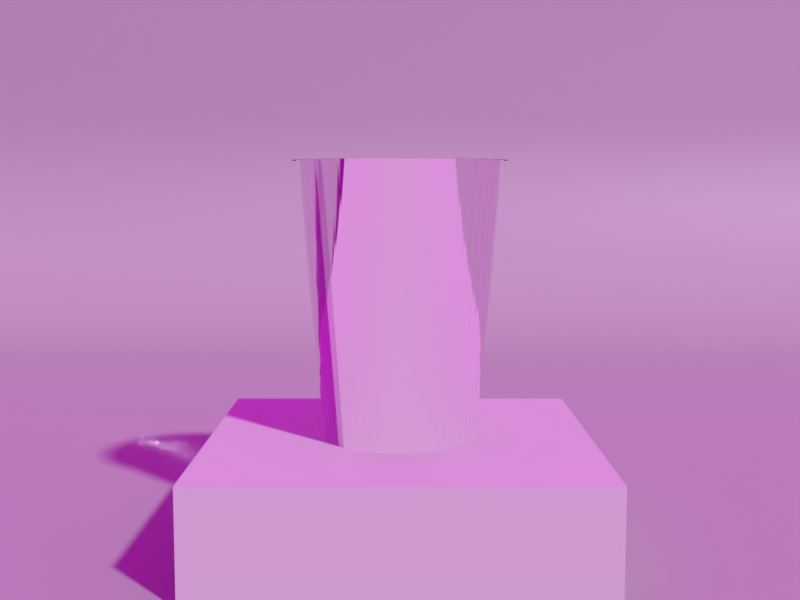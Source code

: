 # Source: sp07_tumbler_bounce_cap.blend  (saved by Blender 5.2.44; exported with 4.5.12 LTS)
import bpy
from mathutils import Matrix  # noqa: F401  (used for matrix-valued properties, if any)

bpy.ops.wm.read_factory_settings(use_empty=True)
scene = bpy.context.scene
scene.name = 'Scene'

# ---- collections
col_collection = bpy.data.collections.new('Collection'); scene.collection.children.link(col_collection)

# ---- images (referenced by path relative to the original .blend; pixels are not part of the script)
import os
ASSET_DIR = os.environ.get("B2B_ASSET_DIR", "")  # directory of the original .blend (textures are referenced by path, not embedded)
HERE = os.path.dirname(os.path.abspath(__file__))  # packed textures are extracted next to this script under _unpacked/

def load_image(name, relpath, width, height, colorspace="sRGB"):
    """Load a texture the original file referenced (path relative to the .blend, or extracted next to this script)."""
    p = next((c for c in (os.path.join(HERE, relpath), os.path.join(ASSET_DIR, relpath)) if relpath and os.path.exists(c)), "")
    if p:
        img = bpy.data.images.load(p, check_existing=True)
        img.name = name
    else:  # same state as the original file: an image datablock whose file is absent (Cycles renders it pink)
        img = bpy.data.images.new(name, width, height)
        img.source = "FILE"
        img.filepath = "//" + (relpath or name)
    img.colorspace_settings.name = colorspace
    return img
img_syferfontein_18d_clear_1k_hdr = load_image('syferfontein_18d_clear_1k.hdr', 'syferfontein_18d_clear_1k.hdr', 1024, 1024, 'Linear Rec.709')

# ---- materials (node trees are filled in below, after node groups)
mat_tablemat = bpy.data.materials.new('TableMat')
mat_tumblerglass = bpy.data.materials.new('TumblerGlass')
mat_plinth = bpy.data.materials.new('Plinth')

# ---- material node trees
mat_tablemat.use_nodes = True; mat_tablemat.node_tree.nodes.clear()
_N = mat_tablemat.node_tree.nodes; _L = mat_tablemat.node_tree.links
n0 = _N.new('ShaderNodeOutputMaterial'); n0.name = 'Material Output'; n0.location = (0, 0)
n1 = _N.new('ShaderNodeBsdfPrincipled'); n1.name = 'Principled BSDF'; n1.location = (0, 0)
n1.inputs[0].default_value = (0.3, 0.3, 0.3, 1.0)
n1.inputs[2].default_value = 0.6
n1.inputs[10].default_value = 0.005
_L.new(n1.outputs[0], n0.inputs[0])
n0.is_active_output = True
mat_tumblerglass.use_nodes = True; mat_tumblerglass.node_tree.nodes.clear()
_N = mat_tumblerglass.node_tree.nodes; _L = mat_tumblerglass.node_tree.links
n0 = _N.new('ShaderNodeOutputMaterial'); n0.name = 'Material Output'; n0.location = (0, 0)
n1 = _N.new('ShaderNodeBsdfGlass'); n1.name = 'Glass BSDF'; n1.location = (0, 0)
n1.width = 160
_L.new(n1.outputs[0], n0.inputs[0])
n0.is_active_output = True
mat_plinth.use_nodes = True; mat_plinth.node_tree.nodes.clear()
_N = mat_plinth.node_tree.nodes; _L = mat_plinth.node_tree.links
n0 = _N.new('ShaderNodeOutputMaterial'); n0.name = 'Material Output'; n0.location = (0, 0)
n1 = _N.new('ShaderNodeBsdfPrincipled'); n1.name = 'Principled BSDF'; n1.location = (0, 0)
n1.inputs[0].default_value = (0.45, 0.45, 0.45, 1.0)
n1.inputs[10].default_value = 0.005
_L.new(n1.outputs[0], n0.inputs[0])
n0.is_active_output = True

# ---- world
world_world = bpy.data.worlds.new('World'); scene.world = world_world
world_world.use_nodes = True; world_world.node_tree.nodes.clear()
_N = world_world.node_tree.nodes; _L = world_world.node_tree.links
n0 = _N.new('ShaderNodeOutputWorld'); n0.name = 'World Output'; n0.location = (0, 0)
n1 = _N.new('ShaderNodeBackground'); n1.name = 'Background'; n1.location = (0, 0)
n2 = _N.new('ShaderNodeTexEnvironment'); n2.name = 'Environment Texture'; n2.location = (0, 0)
n2.image = img_syferfontein_18d_clear_1k_hdr
n3 = _N.new('ShaderNodeTexCoord'); n3.name = 'Texture Coordinate'; n3.location = (0, 0)
n4 = _N.new('ShaderNodeMapping'); n4.name = 'Mapping'; n4.location = (0, 0)
n4.inputs[2].default_value = (0.0, 0.0, -1.292)
_L.new(n3.outputs[0], n4.inputs[0])
_L.new(n4.outputs[0], n2.inputs[0])
_L.new(n2.outputs[0], n1.inputs[0])
_L.new(n1.outputs[0], n0.inputs[0])
n0.is_active_output = True

# ---- cameras
cam_cam = bpy.data.cameras.new('Cam')

# ---- meshes
me_table = bpy.data.meshes.new('Table')
me_table.from_pydata([(-20.0, -8.0, 0.0), (-20.0, 5.5, 0.0), (-20.0, 5.826, 0.02139), (-20.0, 6.147, 0.08519), (-20.0, 6.457, 0.1903), (-20.0, 6.75, 0.3349), (-20.0, 7.022, 0.5166), (-20.0, 7.268, 0.7322), (-20.0, 7.483, 0.9781), (-20.0, 7.665, 1.25), (-20.0, 7.81, 1.543), (-20.0, 7.915, 1.853), (-20.0, 7.979, 2.174), (-20.0, 8.0, 2.5), (-20.0, 8.0, 4.0), (20.0, -8.0, 0.0), (20.0, 5.5, 0.0), (20.0, 5.826, 0.02139), (20.0, 6.147, 0.08519), (20.0, 6.457, 0.1903), (20.0, 6.75, 0.3349), (20.0, 7.022, 0.5166), (20.0, 7.268, 0.7322), (20.0, 7.483, 0.9781), (20.0, 7.665, 1.25), (20.0, 7.81, 1.543), (20.0, 7.915, 1.853), (20.0, 7.979, 2.174), (20.0, 8.0, 2.5), (20.0, 8.0, 4.0)], [], [(0, 15, 16, 1), (1, 16, 17, 2), (2, 17, 18, 3), (3, 18, 19, 4), (4, 19, 20, 5), (5, 20, 21, 6), (6, 21, 22, 7), (7, 22, 23, 8), (8, 23, 24, 9), (9, 24, 25, 10), (10, 25, 26, 11), (11, 26, 27, 12), (12, 27, 28, 13), (13, 28, 29, 14)])
me_table.polygons.foreach_set('use_smooth', [True] * 14)
me_table.materials.append(mat_tablemat)
me_table.update()
me_tumbler = bpy.data.meshes.new('Tumbler')
me_tumbler.from_pydata([(0.0, 0.0, 0.5), (0.36, 0.0, 0.5), (0.3583, 0.03529, 0.5), (0.3531, 0.07023, 0.5), (0.3445, 0.1045, 0.5), (0.3326, 0.1378, 0.5), (0.3175, 0.1697, 0.5), (0.2993, 0.2, 0.5), (0.2783, 0.2284, 0.5), (0.2546, 0.2546, 0.5), (0.2284, 0.2783, 0.5), (0.2, 0.2993, 0.5), (0.1697, 0.3175, 0.5), (0.1378, 0.3326, 0.5), (0.1045, 0.3445, 0.5), (0.07023, 0.3531, 0.5), (0.03529, 0.3583, 0.5), (2.204e-17, 0.36, 0.5), (-0.03529, 0.3583, 0.5), (-0.07023, 0.3531, 0.5), (-0.1045, 0.3445, 0.5), (-0.1378, 0.3326, 0.5), (-0.1697, 0.3175, 0.5), (-0.2, 0.2993, 0.5), (-0.2284, 0.2783, 0.5), (-0.2546, 0.2546, 0.5), (-0.2783, 0.2284, 0.5), (-0.2993, 0.2, 0.5), (-0.3175, 0.1697, 0.5), (-0.3326, 0.1378, 0.5), (-0.3445, 0.1045, 0.5), (-0.3531, 0.07023, 0.5), (-0.3583, 0.03529, 0.5), (-0.36, 4.409e-17, 0.5), (-0.3583, -0.03529, 0.5), (-0.3531, -0.07023, 0.5), (-0.3445, -0.1045, 0.5), (-0.3326, -0.1378, 0.5), (-0.3175, -0.1697, 0.5), (-0.2993, -0.2, 0.5), (-0.2783, -0.2284, 0.5), (-0.2546, -0.2546, 0.5), (-0.2284, -0.2783, 0.5), (-0.2, -0.2993, 0.5), (-0.1697, -0.3175, 0.5), (-0.1378, -0.3326, 0.5), (-0.1045, -0.3445, 0.5), (-0.07023, -0.3531, 0.5), (-0.03529, -0.3583, 0.5), (-6.613e-17, -0.36, 0.5), (0.03529, -0.3583, 0.5), (0.07023, -0.3531, 0.5), (0.1045, -0.3445, 0.5), (0.1378, -0.3326, 0.5), (0.1697, -0.3175, 0.5), (0.2, -0.2993, 0.5), (0.2284, -0.2783, 0.5), (0.2546, -0.2546, 0.5), (0.2783, -0.2284, 0.5), (0.2993, -0.2, 0.5), (0.3175, -0.1697, 0.5), (0.3326, -0.1378, 0.5), (0.3445, -0.1045, 0.5), (0.3531, -0.07023, 0.5), (0.3583, -0.03529, 0.5), (0.48, 0.0, 1.8), (0.4777, 0.04705, 1.8), (0.4708, 0.09364, 1.8), (0.4593, 0.1393, 1.8), (0.4435, 0.1837, 1.8), (0.4233, 0.2263, 1.8), (0.3991, 0.2667, 1.8), (0.371, 0.3045, 1.8), (0.3394, 0.3394, 1.8), (0.3045, 0.371, 1.8), (0.2667, 0.3991, 1.8), (0.2263, 0.4233, 1.8), (0.1837, 0.4435, 1.8), (0.1393, 0.4593, 1.8), (0.09364, 0.4708, 1.8), (0.04705, 0.4777, 1.8), (2.939e-17, 0.48, 1.8), (-0.04705, 0.4777, 1.8), (-0.09364, 0.4708, 1.8), (-0.1393, 0.4593, 1.8), (-0.1837, 0.4435, 1.8), (-0.2263, 0.4233, 1.8), (-0.2667, 0.3991, 1.8), (-0.3045, 0.371, 1.8), (-0.3394, 0.3394, 1.8), (-0.371, 0.3045, 1.8), (-0.3991, 0.2667, 1.8), (-0.4233, 0.2263, 1.8), (-0.4435, 0.1837, 1.8), (-0.4593, 0.1393, 1.8), (-0.4708, 0.09364, 1.8), (-0.4777, 0.04705, 1.8), (-0.48, 5.878e-17, 1.8), (-0.4777, -0.04705, 1.8), (-0.4708, -0.09364, 1.8), (-0.4593, -0.1393, 1.8), (-0.4435, -0.1837, 1.8), (-0.4233, -0.2263, 1.8), (-0.3991, -0.2667, 1.8), (-0.371, -0.3045, 1.8), (-0.3394, -0.3394, 1.8), (-0.3045, -0.371, 1.8), (-0.2667, -0.3991, 1.8), (-0.2263, -0.4233, 1.8), (-0.1837, -0.4435, 1.8), (-0.1393, -0.4593, 1.8), (-0.09364, -0.4708, 1.8), (-0.04705, -0.4777, 1.8), (-8.817e-17, -0.48, 1.8), (0.04705, -0.4777, 1.8), (0.09364, -0.4708, 1.8), (0.1393, -0.4593, 1.8), (0.1837, -0.4435, 1.8), (0.2263, -0.4233, 1.8), (0.2667, -0.3991, 1.8), (0.3045, -0.371, 1.8), (0.3394, -0.3394, 1.8), (0.371, -0.3045, 1.8), (0.3991, -0.2667, 1.8), (0.4233, -0.2263, 1.8), (0.4435, -0.1837, 1.8), (0.4593, -0.1393, 1.8), (0.4708, -0.09364, 1.8), (0.4777, -0.04705, 1.8), (0.5, 0.0, 1.8), (0.4976, 0.04901, 1.8), (0.4904, 0.09755, 1.8), (0.4785, 0.1451, 1.8), (0.4619, 0.1913, 1.8), (0.441, 0.2357, 1.8), (0.4157, 0.2778, 1.8), (0.3865, 0.3172, 1.8), (0.3536, 0.3536, 1.8), (0.3172, 0.3865, 1.8), (0.2778, 0.4157, 1.8), (0.2357, 0.441, 1.8), (0.1913, 0.4619, 1.8), (0.1451, 0.4785, 1.8), (0.09755, 0.4904, 1.8), (0.04901, 0.4976, 1.8), (3.062e-17, 0.5, 1.8), (-0.04901, 0.4976, 1.8), (-0.09755, 0.4904, 1.8), (-0.1451, 0.4785, 1.8), (-0.1913, 0.4619, 1.8), (-0.2357, 0.441, 1.8), (-0.2778, 0.4157, 1.8), (-0.3172, 0.3865, 1.8), (-0.3536, 0.3536, 1.8), (-0.3865, 0.3172, 1.8), (-0.4157, 0.2778, 1.8), (-0.441, 0.2357, 1.8), (-0.4619, 0.1913, 1.8), (-0.4785, 0.1451, 1.8), (-0.4904, 0.09755, 1.8), (-0.4976, 0.04901, 1.8), (-0.5, 6.123e-17, 1.8), (-0.4976, -0.04901, 1.8), (-0.4904, -0.09755, 1.8), (-0.4785, -0.1451, 1.8), (-0.4619, -0.1913, 1.8), (-0.441, -0.2357, 1.8), (-0.4157, -0.2778, 1.8), (-0.3865, -0.3172, 1.8), (-0.3536, -0.3536, 1.8), (-0.3172, -0.3865, 1.8), (-0.2778, -0.4157, 1.8), (-0.2357, -0.441, 1.8), (-0.1913, -0.4619, 1.8), (-0.1451, -0.4785, 1.8), (-0.09755, -0.4904, 1.8), (-0.04901, -0.4976, 1.8), (-9.185e-17, -0.5, 1.8), (0.04901, -0.4976, 1.8), (0.09755, -0.4904, 1.8), (0.1451, -0.4785, 1.8), (0.1913, -0.4619, 1.8), (0.2357, -0.441, 1.8), (0.2778, -0.4157, 1.8), (0.3172, -0.3865, 1.8), (0.3536, -0.3536, 1.8), (0.3865, -0.3172, 1.8), (0.4157, -0.2778, 1.8), (0.441, -0.2357, 1.8), (0.4619, -0.1913, 1.8), (0.4785, -0.1451, 1.8), (0.4904, -0.09755, 1.8), (0.4976, -0.04901, 1.8), (0.5, 0.0, 1.8), (0.4976, 0.04901, 1.8), (0.4904, 0.09755, 1.8), (0.4785, 0.1451, 1.8), (0.4619, 0.1913, 1.8), (0.441, 0.2357, 1.8), (0.4157, 0.2778, 1.8), (0.3865, 0.3172, 1.8), (0.3536, 0.3536, 1.8), (0.3172, 0.3865, 1.8), (0.2778, 0.4157, 1.8), (0.2357, 0.441, 1.8), (0.1913, 0.4619, 1.8), (0.1451, 0.4785, 1.8), (0.09755, 0.4904, 1.8), (0.04901, 0.4976, 1.8), (3.062e-17, 0.5, 1.8), (-0.04901, 0.4976, 1.8), (-0.09755, 0.4904, 1.8), (-0.1451, 0.4785, 1.8), (-0.1913, 0.4619, 1.8), (-0.2357, 0.441, 1.8), (-0.2778, 0.4157, 1.8), (-0.3172, 0.3865, 1.8), (-0.3536, 0.3536, 1.8), (-0.3865, 0.3172, 1.8), (-0.4157, 0.2778, 1.8), (-0.441, 0.2357, 1.8), (-0.4619, 0.1913, 1.8), (-0.4785, 0.1451, 1.8), (-0.4904, 0.09755, 1.8), (-0.4976, 0.04901, 1.8), (-0.5, 6.123e-17, 1.8), (-0.4976, -0.04901, 1.8), (-0.4904, -0.09755, 1.8), (-0.4785, -0.1451, 1.8), (-0.4619, -0.1913, 1.8), (-0.441, -0.2357, 1.8), (-0.4157, -0.2778, 1.8), (-0.3865, -0.3172, 1.8), (-0.3536, -0.3536, 1.8), (-0.3172, -0.3865, 1.8), (-0.2778, -0.4157, 1.8), (-0.2357, -0.441, 1.8), (-0.1913, -0.4619, 1.8), (-0.1451, -0.4785, 1.8), (-0.09755, -0.4904, 1.8), (-0.04901, -0.4976, 1.8), (-9.185e-17, -0.5, 1.8), (0.04901, -0.4976, 1.8), (0.09755, -0.4904, 1.8), (0.1451, -0.4785, 1.8), (0.1913, -0.4619, 1.8), (0.2357, -0.441, 1.8), (0.2778, -0.4157, 1.8), (0.3172, -0.3865, 1.8), (0.3536, -0.3536, 1.8), (0.3865, -0.3172, 1.8), (0.4157, -0.2778, 1.8), (0.441, -0.2357, 1.8), (0.4619, -0.1913, 1.8), (0.4785, -0.1451, 1.8), (0.4904, -0.09755, 1.8), (0.4976, -0.04901, 1.8), (0.4, 0.0, 1.8), (0.3981, 0.03921, 1.8), (0.3923, 0.07804, 1.8), (0.3828, 0.1161, 1.8), (0.3696, 0.1531, 1.8), (0.3528, 0.1886, 1.8), (0.3326, 0.2222, 1.8), (0.3092, 0.2538, 1.8), (0.2828, 0.2828, 1.8), (0.2538, 0.3092, 1.8), (0.2222, 0.3326, 1.8), (0.1886, 0.3528, 1.8), (0.1531, 0.3696, 1.8), (0.1161, 0.3828, 1.8), (0.07804, 0.3923, 1.8), (0.03921, 0.3981, 1.8), (2.449e-17, 0.4, 1.8), (-0.03921, 0.3981, 1.8), (-0.07804, 0.3923, 1.8), (-0.1161, 0.3828, 1.8), (-0.1531, 0.3696, 1.8), (-0.1886, 0.3528, 1.8), (-0.2222, 0.3326, 1.8), (-0.2538, 0.3092, 1.8), (-0.2828, 0.2828, 1.8), (-0.3092, 0.2538, 1.8), (-0.3326, 0.2222, 1.8), (-0.3528, 0.1886, 1.8), (-0.3696, 0.1531, 1.8), (-0.3828, 0.1161, 1.8), (-0.3923, 0.07804, 1.8), (-0.3981, 0.03921, 1.8), (-0.4, 4.899e-17, 1.8), (-0.3981, -0.03921, 1.8), (-0.3923, -0.07804, 1.8), (-0.3828, -0.1161, 1.8), (-0.3696, -0.1531, 1.8), (-0.3528, -0.1886, 1.8), (-0.3326, -0.2222, 1.8), (-0.3092, -0.2538, 1.8), (-0.2828, -0.2828, 1.8), (-0.2538, -0.3092, 1.8), (-0.2222, -0.3326, 1.8), (-0.1886, -0.3528, 1.8), (-0.1531, -0.3696, 1.8), (-0.1161, -0.3828, 1.8), (-0.07804, -0.3923, 1.8), (-0.03921, -0.3981, 1.8), (-7.348e-17, -0.4, 1.8), (0.03921, -0.3981, 1.8), (0.07804, -0.3923, 1.8), (0.1161, -0.3828, 1.8), (0.1531, -0.3696, 1.8), (0.1886, -0.3528, 1.8), (0.2222, -0.3326, 1.8), (0.2538, -0.3092, 1.8), (0.2828, -0.2828, 1.8), (0.3092, -0.2538, 1.8), (0.3326, -0.2222, 1.8), (0.3528, -0.1886, 1.8), (0.3696, -0.1531, 1.8), (0.3828, -0.1161, 1.8), (0.3923, -0.07804, 1.8), (0.3981, -0.03921, 1.8), (0.38, 0.0, 1.8), (0.3782, 0.03725, 1.8), (0.3727, 0.07413, 1.8), (0.3636, 0.1103, 1.8), (0.3511, 0.1454, 1.8), (0.3351, 0.1791, 1.8), (0.316, 0.2111, 1.8), (0.2937, 0.2411, 1.8), (0.2687, 0.2687, 1.8), (0.2411, 0.2937, 1.8), (0.2111, 0.316, 1.8), (0.1791, 0.3351, 1.8), (0.1454, 0.3511, 1.8), (0.1103, 0.3636, 1.8), (0.07413, 0.3727, 1.8), (0.03725, 0.3782, 1.8), (2.327e-17, 0.38, 1.8), (-0.03725, 0.3782, 1.8), (-0.07413, 0.3727, 1.8), (-0.1103, 0.3636, 1.8), (-0.1454, 0.3511, 1.8), (-0.1791, 0.3351, 1.8), (-0.2111, 0.316, 1.8), (-0.2411, 0.2937, 1.8), (-0.2687, 0.2687, 1.8), (-0.2937, 0.2411, 1.8), (-0.316, 0.2111, 1.8), (-0.3351, 0.1791, 1.8), (-0.3511, 0.1454, 1.8), (-0.3636, 0.1103, 1.8), (-0.3727, 0.07413, 1.8), (-0.3782, 0.03725, 1.8), (-0.38, 4.654e-17, 1.8), (-0.3782, -0.03725, 1.8), (-0.3727, -0.07413, 1.8), (-0.3636, -0.1103, 1.8), (-0.3511, -0.1454, 1.8), (-0.3351, -0.1791, 1.8), (-0.316, -0.2111, 1.8), (-0.2937, -0.2411, 1.8), (-0.2687, -0.2687, 1.8), (-0.2411, -0.2937, 1.8), (-0.2111, -0.316, 1.8), (-0.1791, -0.3351, 1.8), (-0.1454, -0.3511, 1.8), (-0.1103, -0.3636, 1.8), (-0.07413, -0.3727, 1.8), (-0.03725, -0.3782, 1.8), (-6.98e-17, -0.38, 1.8), (0.03725, -0.3782, 1.8), (0.07413, -0.3727, 1.8), (0.1103, -0.3636, 1.8), (0.1454, -0.3511, 1.8), (0.1791, -0.3351, 1.8), (0.2111, -0.316, 1.8), (0.2411, -0.2937, 1.8), (0.2687, -0.2687, 1.8), (0.2937, -0.2411, 1.8), (0.316, -0.2111, 1.8), (0.3351, -0.1791, 1.8), (0.3511, -0.1454, 1.8), (0.3636, -0.1103, 1.8), (0.3727, -0.07413, 1.8), (0.3782, -0.03725, 1.8), (0.28, 0.0, 0.8), (0.2787, 0.02744, 0.8), (0.2746, 0.05463, 0.8), (0.2679, 0.08128, 0.8), (0.2587, 0.1072, 0.8), (0.2469, 0.132, 0.8), (0.2328, 0.1556, 0.8), (0.2164, 0.1776, 0.8), (0.198, 0.198, 0.8), (0.1776, 0.2164, 0.8), (0.1556, 0.2328, 0.8), (0.132, 0.2469, 0.8), (0.1072, 0.2587, 0.8), (0.08128, 0.2679, 0.8), (0.05463, 0.2746, 0.8), (0.02744, 0.2787, 0.8), (1.715e-17, 0.28, 0.8), (-0.02744, 0.2787, 0.8), (-0.05463, 0.2746, 0.8), (-0.08128, 0.2679, 0.8), (-0.1072, 0.2587, 0.8), (-0.132, 0.2469, 0.8), (-0.1556, 0.2328, 0.8), (-0.1776, 0.2164, 0.8), (-0.198, 0.198, 0.8), (-0.2164, 0.1776, 0.8), (-0.2328, 0.1556, 0.8), (-0.2469, 0.132, 0.8), (-0.2587, 0.1072, 0.8), (-0.2679, 0.08128, 0.8), (-0.2746, 0.05463, 0.8), (-0.2787, 0.02744, 0.8), (-0.28, 3.429e-17, 0.8), (-0.2787, -0.02744, 0.8), (-0.2746, -0.05463, 0.8), (-0.2679, -0.08128, 0.8), (-0.2587, -0.1072, 0.8), (-0.2469, -0.132, 0.8), (-0.2328, -0.1556, 0.8), (-0.2164, -0.1776, 0.8), (-0.198, -0.198, 0.8), (-0.1776, -0.2164, 0.8), (-0.1556, -0.2328, 0.8), (-0.132, -0.2469, 0.8), (-0.1072, -0.2587, 0.8), (-0.08128, -0.2679, 0.8), (-0.05463, -0.2746, 0.8), (-0.02744, -0.2787, 0.8), (-5.144e-17, -0.28, 0.8), (0.02744, -0.2787, 0.8), (0.05463, -0.2746, 0.8), (0.08128, -0.2679, 0.8), (0.1072, -0.2587, 0.8), (0.132, -0.2469, 0.8), (0.1556, -0.2328, 0.8), (0.1776, -0.2164, 0.8), (0.198, -0.198, 0.8), (0.2164, -0.1776, 0.8), (0.2328, -0.1556, 0.8), (0.2469, -0.132, 0.8), (0.2587, -0.1072, 0.8), (0.2679, -0.08128, 0.8), (0.2746, -0.05463, 0.8), (0.2787, -0.02744, 0.8), (0.0, 0.0, 0.8)], [], [(0, 1, 2), (0, 2, 3), (0, 3, 4), (0, 4, 5), (0, 5, 6), (0, 6, 7), (0, 7, 8), (0, 8, 9), (0, 9, 10), (0, 10, 11), (0, 11, 12), (0, 12, 13), (0, 13, 14), (0, 14, 15), (0, 15, 16), (0, 16, 17), (0, 17, 18), (0, 18, 19), (0, 19, 20), (0, 20, 21), (0, 21, 22), (0, 22, 23), (0, 23, 24), (0, 24, 25), (0, 25, 26), (0, 26, 27), (0, 27, 28), (0, 28, 29), (0, 29, 30), (0, 30, 31), (0, 31, 32), (0, 32, 33), (0, 33, 34), (0, 34, 35), (0, 35, 36), (0, 36, 37), (0, 37, 38), (0, 38, 39), (0, 39, 40), (0, 40, 41), (0, 41, 42), (0, 42, 43), (0, 43, 44), (0, 44, 45), (0, 45, 46), (0, 46, 47), (0, 47, 48), (0, 48, 49), (0, 49, 50), (0, 50, 51), (0, 51, 52), (0, 52, 53), (0, 53, 54), (0, 54, 55), (0, 55, 56), (0, 56, 57), (0, 57, 58), (0, 58, 59), (0, 59, 60), (0, 60, 61), (0, 61, 62), (0, 62, 63), (0, 63, 64), (0, 64, 1), (1, 65, 66, 2), (2, 66, 67, 3), (3, 67, 68, 4), (4, 68, 69, 5), (5, 69, 70, 6), (6, 70, 71, 7), (7, 71, 72, 8), (8, 72, 73, 9), (9, 73, 74, 10), (10, 74, 75, 11), (11, 75, 76, 12), (12, 76, 77, 13), (13, 77, 78, 14), (14, 78, 79, 15), (15, 79, 80, 16), (16, 80, 81, 17), (17, 81, 82, 18), (18, 82, 83, 19), (19, 83, 84, 20), (20, 84, 85, 21), (21, 85, 86, 22), (22, 86, 87, 23), (23, 87, 88, 24), (24, 88, 89, 25), (25, 89, 90, 26), (26, 90, 91, 27), (27, 91, 92, 28), (28, 92, 93, 29), (29, 93, 94, 30), (30, 94, 95, 31), (31, 95, 96, 32), (32, 96, 97, 33), (33, 97, 98, 34), (34, 98, 99, 35), (35, 99, 100, 36), (36, 100, 101, 37), (37, 101, 102, 38), (38, 102, 103, 39), (39, 103, 104, 40), (40, 104, 105, 41), (41, 105, 106, 42), (42, 106, 107, 43), (43, 107, 108, 44), (44, 108, 109, 45), (45, 109, 110, 46), (46, 110, 111, 47), (47, 111, 112, 48), (48, 112, 113, 49), (49, 113, 114, 50), (50, 114, 115, 51), (51, 115, 116, 52), (52, 116, 117, 53), (53, 117, 118, 54), (54, 118, 119, 55), (55, 119, 120, 56), (56, 120, 121, 57), (57, 121, 122, 58), (58, 122, 123, 59), (59, 123, 124, 60), (60, 124, 125, 61), (61, 125, 126, 62), (62, 126, 127, 63), (63, 127, 128, 64), (64, 128, 65, 1), (65, 129, 130, 66), (66, 130, 131, 67), (67, 131, 132, 68), (68, 132, 133, 69), (69, 133, 134, 70), (70, 134, 135, 71), (71, 135, 136, 72), (72, 136, 137, 73), (73, 137, 138, 74), (74, 138, 139, 75), (75, 139, 140, 76), (76, 140, 141, 77), (77, 141, 142, 78), (78, 142, 143, 79), (79, 143, 144, 80), (80, 144, 145, 81), (81, 145, 146, 82), (82, 146, 147, 83), (83, 147, 148, 84), (84, 148, 149, 85), (85, 149, 150, 86), (86, 150, 151, 87), (87, 151, 152, 88), (88, 152, 153, 89), (89, 153, 154, 90), (90, 154, 155, 91), (91, 155, 156, 92), (92, 156, 157, 93), (93, 157, 158, 94), (94, 158, 159, 95), (95, 159, 160, 96), (96, 160, 161, 97), (97, 161, 162, 98), (98, 162, 163, 99), (99, 163, 164, 100), (100, 164, 165, 101), (101, 165, 166, 102), (102, 166, 167, 103), (103, 167, 168, 104), (104, 168, 169, 105), (105, 169, 170, 106), (106, 170, 171, 107), (107, 171, 172, 108), (108, 172, 173, 109), (109, 173, 174, 110), (110, 174, 175, 111), (111, 175, 176, 112), (112, 176, 177, 113), (113, 177, 178, 114), (114, 178, 179, 115), (115, 179, 180, 116), (116, 180, 181, 117), (117, 181, 182, 118), (118, 182, 183, 119), (119, 183, 184, 120), (120, 184, 185, 121), (121, 185, 186, 122), (122, 186, 187, 123), (123, 187, 188, 124), (124, 188, 189, 125), (125, 189, 190, 126), (126, 190, 191, 127), (127, 191, 192, 128), (128, 192, 129, 65), (129, 193, 194, 130), (130, 194, 195, 131), (131, 195, 196, 132), (132, 196, 197, 133), (133, 197, 198, 134), (134, 198, 199, 135), (135, 199, 200, 136), (136, 200, 201, 137), (137, 201, 202, 138), (138, 202, 203, 139), (139, 203, 204, 140), (140, 204, 205, 141), (141, 205, 206, 142), (142, 206, 207, 143), (143, 207, 208, 144), (144, 208, 209, 145), (145, 209, 210, 146), (146, 210, 211, 147), (147, 211, 212, 148), (148, 212, 213, 149), (149, 213, 214, 150), (150, 214, 215, 151), (151, 215, 216, 152), (152, 216, 217, 153), (153, 217, 218, 154), (154, 218, 219, 155), (155, 219, 220, 156), (156, 220, 221, 157), (157, 221, 222, 158), (158, 222, 223, 159), (159, 223, 224, 160), (160, 224, 225, 161), (161, 225, 226, 162), (162, 226, 227, 163), (163, 227, 228, 164), (164, 228, 229, 165), (165, 229, 230, 166), (166, 230, 231, 167), (167, 231, 232, 168), (168, 232, 233, 169), (169, 233, 234, 170), (170, 234, 235, 171), (171, 235, 236, 172), (172, 236, 237, 173), (173, 237, 238, 174), (174, 238, 239, 175), (175, 239, 240, 176), (176, 240, 241, 177), (177, 241, 242, 178), (178, 242, 243, 179), (179, 243, 244, 180), (180, 244, 245, 181), (181, 245, 246, 182), (182, 246, 247, 183), (183, 247, 248, 184), (184, 248, 249, 185), (185, 249, 250, 186), (186, 250, 251, 187), (187, 251, 252, 188), (188, 252, 253, 189), (189, 253, 254, 190), (190, 254, 255, 191), (191, 255, 256, 192), (192, 256, 193, 129), (193, 257, 258, 194), (194, 258, 259, 195), (195, 259, 260, 196), (196, 260, 261, 197), (197, 261, 262, 198), (198, 262, 263, 199), (199, 263, 264, 200), (200, 264, 265, 201), (201, 265, 266, 202), (202, 266, 267, 203), (203, 267, 268, 204), (204, 268, 269, 205), (205, 269, 270, 206), (206, 270, 271, 207), (207, 271, 272, 208), (208, 272, 273, 209), (209, 273, 274, 210), (210, 274, 275, 211), (211, 275, 276, 212), (212, 276, 277, 213), (213, 277, 278, 214), (214, 278, 279, 215), (215, 279, 280, 216), (216, 280, 281, 217), (217, 281, 282, 218), (218, 282, 283, 219), (219, 283, 284, 220), (220, 284, 285, 221), (221, 285, 286, 222), (222, 286, 287, 223), (223, 287, 288, 224), (224, 288, 289, 225), (225, 289, 290, 226), (226, 290, 291, 227), (227, 291, 292, 228), (228, 292, 293, 229), (229, 293, 294, 230), (230, 294, 295, 231), (231, 295, 296, 232), (232, 296, 297, 233), (233, 297, 298, 234), (234, 298, 299, 235), (235, 299, 300, 236), (236, 300, 301, 237), (237, 301, 302, 238), (238, 302, 303, 239), (239, 303, 304, 240), (240, 304, 305, 241), (241, 305, 306, 242), (242, 306, 307, 243), (243, 307, 308, 244), (244, 308, 309, 245), (245, 309, 310, 246), (246, 310, 311, 247), (247, 311, 312, 248), (248, 312, 313, 249), (249, 313, 314, 250), (250, 314, 315, 251), (251, 315, 316, 252), (252, 316, 317, 253), (253, 317, 318, 254), (254, 318, 319, 255), (255, 319, 320, 256), (256, 320, 257, 193), (257, 321, 322, 258), (258, 322, 323, 259), (259, 323, 324, 260), (260, 324, 325, 261), (261, 325, 326, 262), (262, 326, 327, 263), (263, 327, 328, 264), (264, 328, 329, 265), (265, 329, 330, 266), (266, 330, 331, 267), (267, 331, 332, 268), (268, 332, 333, 269), (269, 333, 334, 270), (270, 334, 335, 271), (271, 335, 336, 272), (272, 336, 337, 273), (273, 337, 338, 274), (274, 338, 339, 275), (275, 339, 340, 276), (276, 340, 341, 277), (277, 341, 342, 278), (278, 342, 343, 279), (279, 343, 344, 280), (280, 344, 345, 281), (281, 345, 346, 282), (282, 346, 347, 283), (283, 347, 348, 284), (284, 348, 349, 285), (285, 349, 350, 286), (286, 350, 351, 287), (287, 351, 352, 288), (288, 352, 353, 289), (289, 353, 354, 290), (290, 354, 355, 291), (291, 355, 356, 292), (292, 356, 357, 293), (293, 357, 358, 294), (294, 358, 359, 295), (295, 359, 360, 296), (296, 360, 361, 297), (297, 361, 362, 298), (298, 362, 363, 299), (299, 363, 364, 300), (300, 364, 365, 301), (301, 365, 366, 302), (302, 366, 367, 303), (303, 367, 368, 304), (304, 368, 369, 305), (305, 369, 370, 306), (306, 370, 371, 307), (307, 371, 372, 308), (308, 372, 373, 309), (309, 373, 374, 310), (310, 374, 375, 311), (311, 375, 376, 312), (312, 376, 377, 313), (313, 377, 378, 314), (314, 378, 379, 315), (315, 379, 380, 316), (316, 380, 381, 317), (317, 381, 382, 318), (318, 382, 383, 319), (319, 383, 384, 320), (320, 384, 321, 257), (321, 385, 386, 322), (322, 386, 387, 323), (323, 387, 388, 324), (324, 388, 389, 325), (325, 389, 390, 326), (326, 390, 391, 327), (327, 391, 392, 328), (328, 392, 393, 329), (329, 393, 394, 330), (330, 394, 395, 331), (331, 395, 396, 332), (332, 396, 397, 333), (333, 397, 398, 334), (334, 398, 399, 335), (335, 399, 400, 336), (336, 400, 401, 337), (337, 401, 402, 338), (338, 402, 403, 339), (339, 403, 404, 340), (340, 404, 405, 341), (341, 405, 406, 342), (342, 406, 407, 343), (343, 407, 408, 344), (344, 408, 409, 345), (345, 409, 410, 346), (346, 410, 411, 347), (347, 411, 412, 348), (348, 412, 413, 349), (349, 413, 414, 350), (350, 414, 415, 351), (351, 415, 416, 352), (352, 416, 417, 353), (353, 417, 418, 354), (354, 418, 419, 355), (355, 419, 420, 356), (356, 420, 421, 357), (357, 421, 422, 358), (358, 422, 423, 359), (359, 423, 424, 360), (360, 424, 425, 361), (361, 425, 426, 362), (362, 426, 427, 363), (363, 427, 428, 364), (364, 428, 429, 365), (365, 429, 430, 366), (366, 430, 431, 367), (367, 431, 432, 368), (368, 432, 433, 369), (369, 433, 434, 370), (370, 434, 435, 371), (371, 435, 436, 372), (372, 436, 437, 373), (373, 437, 438, 374), (374, 438, 439, 375), (375, 439, 440, 376), (376, 440, 441, 377), (377, 441, 442, 378), (378, 442, 443, 379), (379, 443, 444, 380), (380, 444, 445, 381), (381, 445, 446, 382), (382, 446, 447, 383), (383, 447, 448, 384), (384, 448, 385, 321), (385, 449, 386), (386, 449, 387), (387, 449, 388), (388, 449, 389), (389, 449, 390), (390, 449, 391), (391, 449, 392), (392, 449, 393), (393, 449, 394), (394, 449, 395), (395, 449, 396), (396, 449, 397), (397, 449, 398), (398, 449, 399), (399, 449, 400), (400, 449, 401), (401, 449, 402), (402, 449, 403), (403, 449, 404), (404, 449, 405), (405, 449, 406), (406, 449, 407), (407, 449, 408), (408, 449, 409), (409, 449, 410), (410, 449, 411), (411, 449, 412), (412, 449, 413), (413, 449, 414), (414, 449, 415), (415, 449, 416), (416, 449, 417), (417, 449, 418), (418, 449, 419), (419, 449, 420), (420, 449, 421), (421, 449, 422), (422, 449, 423), (423, 449, 424), (424, 449, 425), (425, 449, 426), (426, 449, 427), (427, 449, 428), (428, 449, 429), (429, 449, 430), (430, 449, 431), (431, 449, 432), (432, 449, 433), (433, 449, 434), (434, 449, 435), (435, 449, 436), (436, 449, 437), (437, 449, 438), (438, 449, 439), (439, 449, 440), (440, 449, 441), (441, 449, 442), (442, 449, 443), (443, 449, 444), (444, 449, 445), (445, 449, 446), (446, 449, 447), (447, 449, 448), (448, 449, 385)])
me_tumbler.polygons.foreach_set('use_smooth', [True] * 512)
me_tumbler.materials.append(mat_tumblerglass)
me_tumbler.update()
me_cube = bpy.data.meshes.new('Cube')
me_cube.from_pydata([(-0.5, -0.5, -0.5), (-0.5, -0.5, 0.5), (-0.5, 0.5, -0.5), (-0.5, 0.5, 0.5), (0.5, -0.5, -0.5), (0.5, -0.5, 0.5), (0.5, 0.5, -0.5), (0.5, 0.5, 0.5)], [], [(0, 1, 3, 2), (2, 3, 7, 6), (6, 7, 5, 4), (4, 5, 1, 0), (2, 6, 4, 0), (7, 3, 1, 5)])
_uv = me_cube.uv_layers.new(name='UVMap')
_uv.uv.foreach_set('vector', [0.375, 0.0, 0.625, 0.0, 0.625, 0.25, 0.375, 0.25, 0.375, 0.25, 0.625, 0.25, 0.625, 0.5, 0.375, 0.5, 0.375, 0.5, 0.625, 0.5, 0.625, 0.75, 0.375, 0.75, 0.375, 0.75, 0.625, 0.75, 0.625, 1.0, 0.375, 1.0, 0.125, 0.5, 0.375, 0.5, 0.375, 0.75, 0.125, 0.75, 0.625, 0.5, 0.875, 0.5, 0.875, 0.75, 0.625, 0.75])
me_cube.materials.append(mat_plinth)
me_cube.update()

# ---- objects
ob_table = bpy.data.objects.new('Table', me_table)
ob_tumbler = bpy.data.objects.new('Tumbler', me_tumbler)
ob_cam = bpy.data.objects.new('Cam', cam_cam)
ob_plinth = bpy.data.objects.new('Plinth', me_cube)

# ---- transforms, parenting, visibility, modifiers, constraints
ob_table.location = (0.0, 0.0, 0.0)
ob_tumbler.location = (0.0, 0.0, 0.0)
ob_cam.location = (0.0, -5.2, 1.7)
ob_cam.rotation_euler = (1.465, -0.0, 0.0)
ob_plinth.location = (0.0, 0.0, 0.25)
ob_plinth.scale = (1.8, 1.8, 0.5)

# ---- collection membership
scene.collection.objects.link(ob_table)
scene.collection.objects.link(ob_tumbler)
scene.collection.objects.link(ob_cam)
col_collection.objects.link(ob_plinth)

# ---- scene / render settings (as saved in the file)
scene.camera = ob_cam
scene.frame_start = 1; scene.frame_end = 250; scene.frame_set(1)
scene.render.engine = 'CYCLES'
scene.render.resolution_x = 640
scene.render.resolution_y = 480
scene.render.bake_bias = 0.0
scene.render.bake_samples = 0
scene.render.compositor_device = 'GPU'
scene.cycles.use_denoising = False
scene.cycles.samples = 256
scene.cycles.use_adaptive_sampling = False
scene.cycles.blur_glossy = 0.0
scene.cycles.diffuse_bounces = 12
scene.cycles.glossy_bounces = 12
scene.cycles.transparent_max_bounces = 12
scene.cycles.seed = 324
scene.cycles.sample_clamp_indirect = 0.0
scene.eevee.use_volume_custom_range = False
scene.eevee.fast_gi_thickness_near = 0.1
scene.eevee.fast_gi_thickness_far = 0.0
scene.eevee.ray_tracing_options.screen_trace_thickness = 0.1
scene.view_settings.view_transform = 'Standard'
bpy.context.view_layer.update()

# ---- added for rendering (the .blend has no usable light): sun
light_auto_sun = bpy.data.lights.new('AutoSun', 'SUN')
light_auto_sun.energy = 3.0
light_auto_sun.angle = 0.0523599
ob_auto_sun = bpy.data.objects.new('AutoSun', light_auto_sun)
scene.collection.objects.link(ob_auto_sun)
ob_auto_sun.rotation_euler = (0.872665, 0.174533, 0.523599)
bpy.context.view_layer.update()
